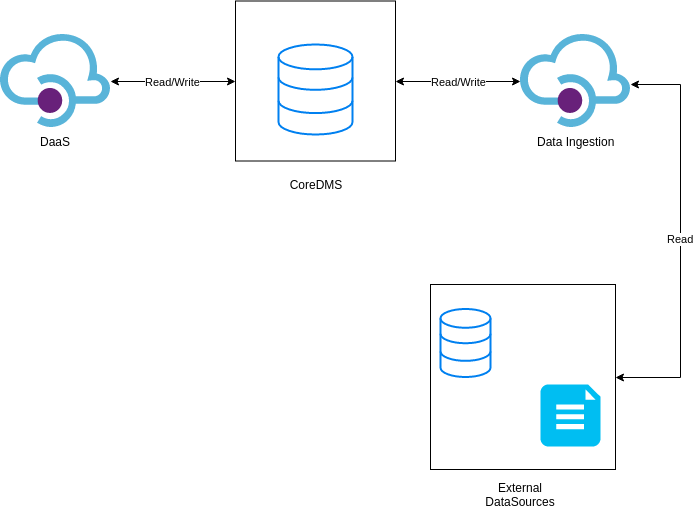

The diagram above was exported from draw.io. Its source (the exported page's mxGraphModel, read from the mxfile embedded in the PNG):
<mxGraphModel dx="813" dy="494" grid="1" gridSize="10" guides="1" tooltips="1" connect="1" arrows="1" fold="1" page="1" pageScale="1" pageWidth="850" pageHeight="1100" math="0" shadow="0">
  <root>
    <mxCell id="0" />
    <mxCell id="1" parent="0" />
    <mxCell id="ut8GELrM0PEUKc4TpAaM-13" value="Read/Write" style="edgeStyle=orthogonalEdgeStyle;rounded=0;orthogonalLoop=1;jettySize=auto;html=1;exitX=0;exitY=0.5;exitDx=0;exitDy=0;startArrow=classic;startFill=1;" edge="1" parent="1" source="ut8GELrM0PEUKc4TpAaM-1" target="ut8GELrM0PEUKc4TpAaM-3">
      <mxGeometry relative="1" as="geometry" />
    </mxCell>
    <mxCell id="ut8GELrM0PEUKc4TpAaM-15" value="Read/Write" style="edgeStyle=orthogonalEdgeStyle;rounded=0;orthogonalLoop=1;jettySize=auto;html=1;exitX=1;exitY=0.5;exitDx=0;exitDy=0;startArrow=classic;startFill=1;" edge="1" parent="1" source="ut8GELrM0PEUKc4TpAaM-1" target="ut8GELrM0PEUKc4TpAaM-4">
      <mxGeometry relative="1" as="geometry" />
    </mxCell>
    <mxCell id="ut8GELrM0PEUKc4TpAaM-1" value="" style="whiteSpace=wrap;html=1;aspect=fixed;" vertex="1" parent="1">
      <mxGeometry x="345" y="76.5" width="160" height="160" as="geometry" />
    </mxCell>
    <mxCell id="ut8GELrM0PEUKc4TpAaM-2" value="" style="html=1;verticalLabelPosition=bottom;align=center;labelBackgroundColor=#ffffff;verticalAlign=top;strokeWidth=2;strokeColor=#0080F0;fillColor=#ffffff;shadow=0;dashed=0;shape=mxgraph.ios7.icons.data;" vertex="1" parent="1">
      <mxGeometry x="388" y="120" width="74" height="90" as="geometry" />
    </mxCell>
    <mxCell id="ut8GELrM0PEUKc4TpAaM-3" value="DaaS" style="aspect=fixed;html=1;points=[];align=center;image;fontSize=12;image=img/lib/mscae/API_Management.svg;" vertex="1" parent="1">
      <mxGeometry x="110" y="110" width="110" height="93" as="geometry" />
    </mxCell>
    <mxCell id="ut8GELrM0PEUKc4TpAaM-4" value="Data Ingestion" style="aspect=fixed;html=1;points=[];align=center;image;fontSize=12;image=img/lib/mscae/API_Management.svg;" vertex="1" parent="1">
      <mxGeometry x="630" y="110" width="110" height="93" as="geometry" />
    </mxCell>
    <mxCell id="ut8GELrM0PEUKc4TpAaM-16" value="Read" style="edgeStyle=orthogonalEdgeStyle;rounded=0;orthogonalLoop=1;jettySize=auto;html=1;exitX=1;exitY=0.5;exitDx=0;exitDy=0;entryX=1;entryY=0.538;entryDx=0;entryDy=0;entryPerimeter=0;startArrow=classic;startFill=1;" edge="1" parent="1" source="ut8GELrM0PEUKc4TpAaM-7" target="ut8GELrM0PEUKc4TpAaM-4">
      <mxGeometry relative="1" as="geometry">
        <Array as="points">
          <mxPoint x="790" y="453" />
          <mxPoint x="790" y="160" />
        </Array>
      </mxGeometry>
    </mxCell>
    <mxCell id="ut8GELrM0PEUKc4TpAaM-7" value="" style="whiteSpace=wrap;html=1;aspect=fixed;" vertex="1" parent="1">
      <mxGeometry x="540" y="360" width="185" height="185" as="geometry" />
    </mxCell>
    <mxCell id="ut8GELrM0PEUKc4TpAaM-8" value="" style="html=1;verticalLabelPosition=bottom;align=center;labelBackgroundColor=#ffffff;verticalAlign=top;strokeWidth=2;strokeColor=#0080F0;fillColor=#ffffff;shadow=0;dashed=0;shape=mxgraph.ios7.icons.data;" vertex="1" parent="1">
      <mxGeometry x="550" y="384.5" width="50" height="68" as="geometry" />
    </mxCell>
    <mxCell id="ut8GELrM0PEUKc4TpAaM-9" value="" style="verticalLabelPosition=bottom;html=1;verticalAlign=top;align=center;strokeColor=none;fillColor=#00BEF2;shape=mxgraph.azure.file_2;pointerEvents=1;" vertex="1" parent="1">
      <mxGeometry x="650" y="460" width="60" height="62" as="geometry" />
    </mxCell>
    <mxCell id="ut8GELrM0PEUKc4TpAaM-10" value="CoreDMS" style="text;html=1;strokeColor=none;fillColor=none;align=center;verticalAlign=middle;whiteSpace=wrap;rounded=0;" vertex="1" parent="1">
      <mxGeometry x="405" y="250" width="40" height="20" as="geometry" />
    </mxCell>
    <mxCell id="ut8GELrM0PEUKc4TpAaM-17" value="External DataSources" style="text;html=1;strokeColor=none;fillColor=none;align=center;verticalAlign=middle;whiteSpace=wrap;rounded=0;" vertex="1" parent="1">
      <mxGeometry x="610" y="560" width="40" height="20" as="geometry" />
    </mxCell>
  </root>
</mxGraphModel>